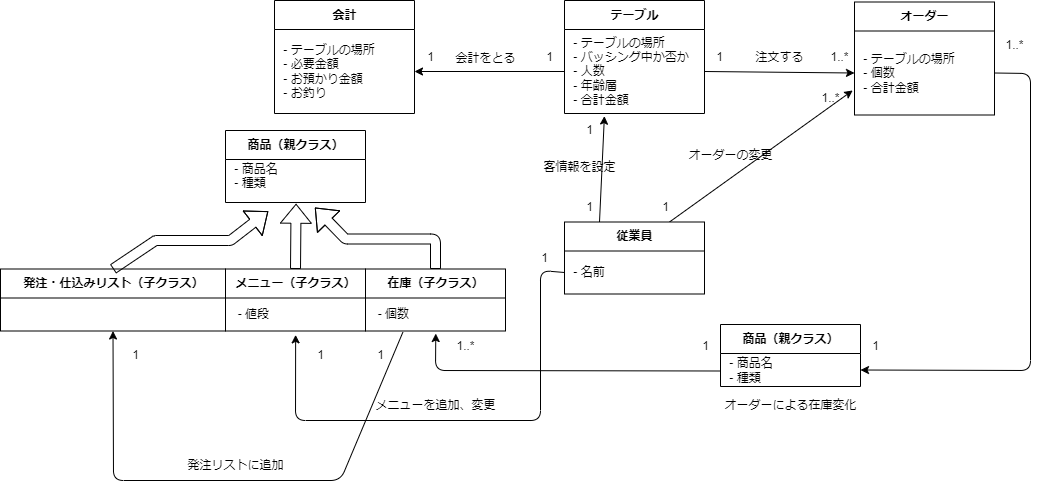

The diagram above was exported from draw.io. Its source (the exported page's mxGraphModel, read from the mxfile embedded in the PNG):
<mxGraphModel dx="1759" dy="732" grid="1" gridSize="10" guides="1" tooltips="1" connect="1" arrows="1" fold="1" page="1" pageScale="1" pageWidth="827" pageHeight="1169" math="0" shadow="0">
  <root>
    <mxCell id="0" />
    <mxCell id="1" parent="0" />
    <mxCell id="2" value="テーブル" style="swimlane;fontStyle=1;align=center;verticalAlign=middle;childLayout=stackLayout;horizontal=1;startSize=29;horizontalStack=0;resizeParent=1;resizeParentMax=0;resizeLast=0;collapsible=0;marginBottom=0;html=1;" vertex="1" parent="1">
      <mxGeometry x="344" y="310" width="140" height="113" as="geometry" />
    </mxCell>
    <mxCell id="3" value="&amp;nbsp;- テーブルの場所&lt;br&gt;&amp;nbsp;- バッシング中か否か&lt;br&gt;&amp;nbsp;- 人数&lt;br&gt;&amp;nbsp;- 年齢層&lt;br&gt;&amp;nbsp;- 合計金額" style="text;html=1;strokeColor=none;fillColor=none;align=left;verticalAlign=middle;spacingLeft=4;spacingRight=4;overflow=hidden;rotatable=0;points=[[0,0.5],[1,0.5]];portConstraint=eastwest;" vertex="1" parent="2">
      <mxGeometry y="29" width="140" height="84" as="geometry" />
    </mxCell>
    <mxCell id="4" style="edgeStyle=none;html=1;exitX=1;exitY=0.5;exitDx=0;exitDy=0;entryX=0;entryY=0.5;entryDx=0;entryDy=0;" edge="1" parent="1" source="3" target="6">
      <mxGeometry relative="1" as="geometry">
        <mxPoint x="554" y="381.5" as="targetPoint" />
      </mxGeometry>
    </mxCell>
    <mxCell id="5" value="オーダー" style="swimlane;fontStyle=1;align=center;verticalAlign=middle;childLayout=stackLayout;horizontal=1;startSize=29;horizontalStack=0;resizeParent=1;resizeParentMax=0;resizeLast=0;collapsible=0;marginBottom=0;html=1;" vertex="1" parent="1">
      <mxGeometry x="634" y="311.5" width="140" height="113" as="geometry" />
    </mxCell>
    <mxCell id="6" value="&amp;nbsp;- テーブルの場所&lt;br&gt;&amp;nbsp;- 個数&lt;br&gt;&amp;nbsp;- 合計金額" style="text;html=1;strokeColor=none;fillColor=none;align=left;verticalAlign=middle;spacingLeft=4;spacingRight=4;overflow=hidden;rotatable=0;points=[[0,0.5],[1,0.5]];portConstraint=eastwest;" vertex="1" parent="5">
      <mxGeometry y="29" width="140" height="84" as="geometry" />
    </mxCell>
    <mxCell id="8" value="1" style="text;html=1;align=center;verticalAlign=middle;resizable=0;points=[];autosize=1;strokeColor=none;fillColor=none;" vertex="1" parent="1">
      <mxGeometry x="484" y="351.5" width="30" height="30" as="geometry" />
    </mxCell>
    <mxCell id="9" value="1..*" style="text;html=1;align=center;verticalAlign=middle;resizable=0;points=[];autosize=1;strokeColor=none;fillColor=none;" vertex="1" parent="1">
      <mxGeometry x="599" y="351.5" width="40" height="30" as="geometry" />
    </mxCell>
    <mxCell id="10" value="注文する" style="text;html=1;align=center;verticalAlign=middle;resizable=0;points=[];autosize=1;strokeColor=none;fillColor=none;" vertex="1" parent="1">
      <mxGeometry x="524" y="351.5" width="70" height="30" as="geometry" />
    </mxCell>
    <mxCell id="17" style="edgeStyle=none;html=1;exitX=0.25;exitY=0;exitDx=0;exitDy=0;entryX=0.285;entryY=1.031;entryDx=0;entryDy=0;entryPerimeter=0;" edge="1" parent="1" source="11" target="3">
      <mxGeometry relative="1" as="geometry" />
    </mxCell>
    <mxCell id="33" style="edgeStyle=none;html=1;exitX=0.75;exitY=0;exitDx=0;exitDy=0;entryX=-0.013;entryY=0.708;entryDx=0;entryDy=0;entryPerimeter=0;" edge="1" parent="1" source="11" target="6">
      <mxGeometry relative="1" as="geometry" />
    </mxCell>
    <mxCell id="11" value="従業員" style="swimlane;fontStyle=1;align=center;verticalAlign=middle;childLayout=stackLayout;horizontal=1;startSize=29;horizontalStack=0;resizeParent=1;resizeParentMax=0;resizeLast=0;collapsible=0;marginBottom=0;html=1;" vertex="1" parent="1">
      <mxGeometry x="344" y="531.5" width="140" height="72" as="geometry" />
    </mxCell>
    <mxCell id="12" value="&amp;nbsp;- 名前" style="text;html=1;strokeColor=none;fillColor=none;align=left;verticalAlign=middle;spacingLeft=4;spacingRight=4;overflow=hidden;rotatable=0;points=[[0,0.5],[1,0.5]];portConstraint=eastwest;" vertex="1" parent="11">
      <mxGeometry y="29" width="140" height="43" as="geometry" />
    </mxCell>
    <mxCell id="14" value="1" style="text;html=1;align=center;verticalAlign=middle;resizable=0;points=[];autosize=1;strokeColor=none;fillColor=none;" vertex="1" parent="1">
      <mxGeometry x="354" y="501.5" width="30" height="30" as="geometry" />
    </mxCell>
    <mxCell id="15" value="1" style="text;html=1;align=center;verticalAlign=middle;resizable=0;points=[];autosize=1;strokeColor=none;fillColor=none;" vertex="1" parent="1">
      <mxGeometry x="354" y="424.5" width="30" height="30" as="geometry" />
    </mxCell>
    <mxCell id="18" value="客情報を設定" style="text;html=1;align=center;verticalAlign=middle;resizable=0;points=[];autosize=1;strokeColor=none;fillColor=none;" vertex="1" parent="1">
      <mxGeometry x="309" y="461.5" width="100" height="30" as="geometry" />
    </mxCell>
    <mxCell id="19" value="メニュー（子クラス）" style="swimlane;fontStyle=1;align=center;verticalAlign=middle;childLayout=stackLayout;horizontal=1;startSize=29;horizontalStack=0;resizeParent=1;resizeParentMax=0;resizeLast=0;collapsible=0;marginBottom=0;html=1;" vertex="1" parent="1">
      <mxGeometry x="5" y="578.5" width="140" height="62" as="geometry" />
    </mxCell>
    <mxCell id="20" value="&amp;nbsp;&amp;nbsp;- 値段" style="text;html=1;strokeColor=none;fillColor=none;align=left;verticalAlign=middle;spacingLeft=4;spacingRight=4;overflow=hidden;rotatable=0;points=[[0,0.5],[1,0.5]];portConstraint=eastwest;" vertex="1" parent="19">
      <mxGeometry y="29" width="140" height="33" as="geometry" />
    </mxCell>
    <mxCell id="22" value="1" style="text;html=1;align=center;verticalAlign=middle;resizable=0;points=[];autosize=1;strokeColor=none;fillColor=none;" vertex="1" parent="1">
      <mxGeometry x="309" y="552.5" width="30" height="30" as="geometry" />
    </mxCell>
    <mxCell id="24" value="1" style="text;html=1;align=center;verticalAlign=middle;resizable=0;points=[];autosize=1;strokeColor=none;fillColor=none;" vertex="1" parent="1">
      <mxGeometry x="85" y="650" width="30" height="30" as="geometry" />
    </mxCell>
    <mxCell id="25" value="メニューを追加、変更" style="text;html=1;align=center;verticalAlign=middle;resizable=0;points=[];autosize=1;strokeColor=none;fillColor=none;" vertex="1" parent="1">
      <mxGeometry x="145" y="700" width="140" height="30" as="geometry" />
    </mxCell>
    <mxCell id="26" value="会計" style="swimlane;fontStyle=1;align=center;verticalAlign=middle;childLayout=stackLayout;horizontal=1;startSize=29;horizontalStack=0;resizeParent=1;resizeParentMax=0;resizeLast=0;collapsible=0;marginBottom=0;html=1;" vertex="1" parent="1">
      <mxGeometry x="54" y="310" width="140" height="113" as="geometry" />
    </mxCell>
    <mxCell id="27" value="&amp;nbsp;- テーブルの場所&lt;br&gt;&amp;nbsp;- 必要金額&lt;br&gt;&amp;nbsp;- お預かり金額&lt;br&gt;&amp;nbsp;- お釣り" style="text;html=1;strokeColor=none;fillColor=none;align=left;verticalAlign=middle;spacingLeft=4;spacingRight=4;overflow=hidden;rotatable=0;points=[[0,0.5],[1,0.5]];portConstraint=eastwest;" vertex="1" parent="26">
      <mxGeometry y="29" width="140" height="84" as="geometry" />
    </mxCell>
    <mxCell id="28" style="edgeStyle=none;html=1;exitX=0;exitY=0.5;exitDx=0;exitDy=0;entryX=1;entryY=0.5;entryDx=0;entryDy=0;" edge="1" parent="1" source="3" target="27">
      <mxGeometry relative="1" as="geometry" />
    </mxCell>
    <mxCell id="29" value="1" style="text;html=1;align=center;verticalAlign=middle;resizable=0;points=[];autosize=1;strokeColor=none;fillColor=none;" vertex="1" parent="1">
      <mxGeometry x="314" y="351.5" width="30" height="30" as="geometry" />
    </mxCell>
    <mxCell id="30" value="1" style="text;html=1;align=center;verticalAlign=middle;resizable=0;points=[];autosize=1;strokeColor=none;fillColor=none;" vertex="1" parent="1">
      <mxGeometry x="195" y="351.5" width="30" height="30" as="geometry" />
    </mxCell>
    <mxCell id="31" value="会計をとる" style="text;html=1;align=center;verticalAlign=middle;resizable=0;points=[];autosize=1;strokeColor=none;fillColor=none;" vertex="1" parent="1">
      <mxGeometry x="225" y="353" width="80" height="30" as="geometry" />
    </mxCell>
    <mxCell id="34" value="1" style="text;html=1;align=center;verticalAlign=middle;resizable=0;points=[];autosize=1;strokeColor=none;fillColor=none;" vertex="1" parent="1">
      <mxGeometry x="430" y="501.5" width="30" height="30" as="geometry" />
    </mxCell>
    <mxCell id="35" value="1..*" style="text;html=1;align=center;verticalAlign=middle;resizable=0;points=[];autosize=1;strokeColor=none;fillColor=none;" vertex="1" parent="1">
      <mxGeometry x="590" y="393" width="40" height="30" as="geometry" />
    </mxCell>
    <mxCell id="36" value="オーダーの変更" style="text;html=1;align=center;verticalAlign=middle;resizable=0;points=[];autosize=1;strokeColor=none;fillColor=none;" vertex="1" parent="1">
      <mxGeometry x="455" y="450" width="110" height="30" as="geometry" />
    </mxCell>
    <mxCell id="42" value="オーダーによる在庫変化" style="text;html=1;align=center;verticalAlign=middle;resizable=0;points=[];autosize=1;strokeColor=none;fillColor=none;" vertex="1" parent="1">
      <mxGeometry x="490" y="700" width="160" height="30" as="geometry" />
    </mxCell>
    <mxCell id="52" value="商品（親クラス）" style="swimlane;fontStyle=1;align=center;verticalAlign=middle;childLayout=stackLayout;horizontal=1;startSize=29;horizontalStack=0;resizeParent=1;resizeParentMax=0;resizeLast=0;collapsible=0;marginBottom=0;html=1;" vertex="1" parent="1">
      <mxGeometry x="5" y="440" width="140" height="72" as="geometry" />
    </mxCell>
    <mxCell id="53" value="&amp;nbsp;- 商品名&lt;br&gt;&amp;nbsp;- 種類&lt;br&gt;&amp;nbsp;" style="text;html=1;strokeColor=none;fillColor=none;align=left;verticalAlign=middle;spacingLeft=4;spacingRight=4;overflow=hidden;rotatable=0;points=[[0,0.5],[1,0.5]];portConstraint=eastwest;" vertex="1" parent="52">
      <mxGeometry y="29" width="140" height="43" as="geometry" />
    </mxCell>
    <mxCell id="55" value="在庫（子クラス）" style="swimlane;fontStyle=1;align=center;verticalAlign=middle;childLayout=stackLayout;horizontal=1;startSize=29;horizontalStack=0;resizeParent=1;resizeParentMax=0;resizeLast=0;collapsible=0;marginBottom=0;html=1;" vertex="1" parent="1">
      <mxGeometry x="145" y="578.5" width="140" height="62" as="geometry" />
    </mxCell>
    <mxCell id="56" value="&amp;nbsp;&amp;nbsp;- 個数" style="text;html=1;strokeColor=none;fillColor=none;align=left;verticalAlign=middle;spacingLeft=4;spacingRight=4;overflow=hidden;rotatable=0;points=[[0,0.5],[1,0.5]];portConstraint=eastwest;" vertex="1" parent="55">
      <mxGeometry y="29" width="140" height="33" as="geometry" />
    </mxCell>
    <mxCell id="58" value="" style="shape=flexArrow;endArrow=classic;html=1;exitX=0.5;exitY=0;exitDx=0;exitDy=0;entryX=0.504;entryY=1.029;entryDx=0;entryDy=0;entryPerimeter=0;" edge="1" parent="1" source="19" target="53">
      <mxGeometry width="50" height="50" relative="1" as="geometry">
        <mxPoint x="215" y="548.5" as="sourcePoint" />
        <mxPoint x="265" y="498.5" as="targetPoint" />
      </mxGeometry>
    </mxCell>
    <mxCell id="60" value="" style="shape=flexArrow;endArrow=classic;html=1;exitX=0.5;exitY=0;exitDx=0;exitDy=0;entryX=0.639;entryY=1.119;entryDx=0;entryDy=0;entryPerimeter=0;" edge="1" parent="1" source="55" target="53">
      <mxGeometry width="50" height="50" relative="1" as="geometry">
        <mxPoint x="219" y="563.75" as="sourcePoint" />
        <mxPoint x="219.55999999999995" y="498.49700000000007" as="targetPoint" />
        <Array as="points">
          <mxPoint x="215" y="548.5" />
          <mxPoint x="125" y="548.5" />
        </Array>
      </mxGeometry>
    </mxCell>
    <mxCell id="61" style="edgeStyle=none;html=1;exitX=0;exitY=0.5;exitDx=0;exitDy=0;entryX=0.501;entryY=1.117;entryDx=0;entryDy=0;entryPerimeter=0;" edge="1" parent="1" source="12" target="20">
      <mxGeometry relative="1" as="geometry">
        <Array as="points">
          <mxPoint x="320" y="580" />
          <mxPoint x="320" y="730" />
          <mxPoint x="75" y="730" />
        </Array>
      </mxGeometry>
    </mxCell>
    <mxCell id="68" style="edgeStyle=none;html=1;exitX=0;exitY=0.75;exitDx=0;exitDy=0;entryX=0.502;entryY=1.077;entryDx=0;entryDy=0;entryPerimeter=0;" edge="1" parent="1" source="64" target="56">
      <mxGeometry relative="1" as="geometry">
        <Array as="points">
          <mxPoint x="215" y="680" />
        </Array>
      </mxGeometry>
    </mxCell>
    <mxCell id="64" value="商品（親クラス）" style="swimlane;fontStyle=1;align=center;verticalAlign=middle;childLayout=stackLayout;horizontal=1;startSize=29;horizontalStack=0;resizeParent=1;resizeParentMax=0;resizeLast=0;collapsible=0;marginBottom=0;html=1;" vertex="1" parent="1">
      <mxGeometry x="500" y="634" width="140" height="62" as="geometry" />
    </mxCell>
    <mxCell id="65" value="&amp;nbsp;- 商品名&lt;br&gt;&amp;nbsp;- 種類" style="text;html=1;strokeColor=none;fillColor=none;align=left;verticalAlign=middle;spacingLeft=4;spacingRight=4;overflow=hidden;rotatable=0;points=[[0,0.5],[1,0.5]];portConstraint=eastwest;" vertex="1" parent="64">
      <mxGeometry y="29" width="140" height="33" as="geometry" />
    </mxCell>
    <mxCell id="67" style="edgeStyle=none;html=1;exitX=1;exitY=0.5;exitDx=0;exitDy=0;entryX=1;entryY=0.5;entryDx=0;entryDy=0;" edge="1" parent="1" source="6" target="65">
      <mxGeometry relative="1" as="geometry">
        <Array as="points">
          <mxPoint x="810" y="383" />
          <mxPoint x="810" y="680" />
        </Array>
      </mxGeometry>
    </mxCell>
    <mxCell id="69" value="1" style="text;html=1;align=center;verticalAlign=middle;resizable=0;points=[];autosize=1;strokeColor=none;fillColor=none;" vertex="1" parent="1">
      <mxGeometry x="640" y="640.5" width="30" height="30" as="geometry" />
    </mxCell>
    <mxCell id="70" value="1" style="text;html=1;align=center;verticalAlign=middle;resizable=0;points=[];autosize=1;strokeColor=none;fillColor=none;" vertex="1" parent="1">
      <mxGeometry x="470" y="640.5" width="30" height="30" as="geometry" />
    </mxCell>
    <mxCell id="71" value="1..*" style="text;html=1;align=center;verticalAlign=middle;resizable=0;points=[];autosize=1;strokeColor=none;fillColor=none;" vertex="1" parent="1">
      <mxGeometry x="225" y="640.5" width="40" height="30" as="geometry" />
    </mxCell>
    <mxCell id="72" value="1..*" style="text;html=1;align=center;verticalAlign=middle;resizable=0;points=[];autosize=1;strokeColor=none;fillColor=none;" vertex="1" parent="1">
      <mxGeometry x="774" y="340" width="40" height="30" as="geometry" />
    </mxCell>
    <mxCell id="77" style="edgeStyle=none;html=1;exitX=0.267;exitY=1.036;exitDx=0;exitDy=0;exitPerimeter=0;entryX=0.5;entryY=1;entryDx=0;entryDy=0;" edge="1" parent="1" source="56" target="74">
      <mxGeometry relative="1" as="geometry">
        <mxPoint y="790" as="targetPoint" />
        <Array as="points">
          <mxPoint x="120" y="790" />
          <mxPoint x="-107" y="790" />
        </Array>
      </mxGeometry>
    </mxCell>
    <mxCell id="74" value="発注・仕込みリスト（子クラス）" style="swimlane;fontStyle=1;align=center;verticalAlign=middle;childLayout=stackLayout;horizontal=1;startSize=29;horizontalStack=0;resizeParent=1;resizeParentMax=0;resizeLast=0;collapsible=0;marginBottom=0;html=1;" vertex="1" parent="1">
      <mxGeometry x="-220" y="578.5" width="225" height="62" as="geometry" />
    </mxCell>
    <mxCell id="76" value="" style="shape=flexArrow;endArrow=classic;html=1;exitX=0.5;exitY=0;exitDx=0;exitDy=0;entryX=0.305;entryY=1.205;entryDx=0;entryDy=0;entryPerimeter=0;" edge="1" parent="1" source="74" target="53">
      <mxGeometry width="50" height="50" relative="1" as="geometry">
        <mxPoint x="84.99999999999977" y="588.5" as="sourcePoint" />
        <mxPoint x="85.55999999999972" y="523.2470000000001" as="targetPoint" />
        <Array as="points">
          <mxPoint x="-65" y="550" />
          <mxPoint x="10" y="550" />
        </Array>
      </mxGeometry>
    </mxCell>
    <mxCell id="78" value="1" style="text;html=1;align=center;verticalAlign=middle;resizable=0;points=[];autosize=1;strokeColor=none;fillColor=none;" vertex="1" parent="1">
      <mxGeometry x="-100" y="650" width="30" height="30" as="geometry" />
    </mxCell>
    <mxCell id="79" value="1" style="text;html=1;align=center;verticalAlign=middle;resizable=0;points=[];autosize=1;strokeColor=none;fillColor=none;" vertex="1" parent="1">
      <mxGeometry x="145" y="650" width="30" height="30" as="geometry" />
    </mxCell>
    <mxCell id="80" value="発注リストに追加" style="text;html=1;align=center;verticalAlign=middle;resizable=0;points=[];autosize=1;strokeColor=none;fillColor=none;" vertex="1" parent="1">
      <mxGeometry x="-45" y="760" width="120" height="30" as="geometry" />
    </mxCell>
  </root>
</mxGraphModel>